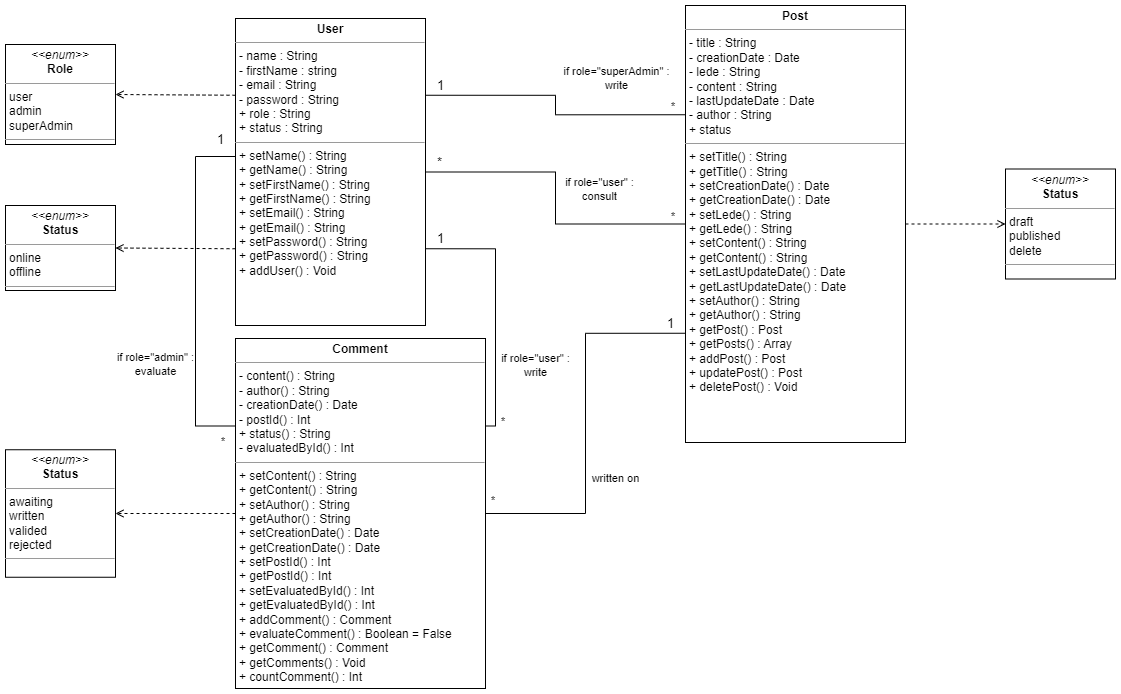

The diagram above was exported from draw.io. Its source (the exported page's mxGraphModel, read from the mxfile embedded in the PNG):
<mxGraphModel dx="1420" dy="717" grid="1" gridSize="10" guides="1" tooltips="1" connect="1" arrows="1" fold="1" page="1" pageScale="1" pageWidth="1169" pageHeight="827" math="0" shadow="0">
  <root>
    <mxCell id="0" />
    <mxCell id="1" parent="0" />
    <mxCell id="cGhu_5tF_AG4XRXJ7_zD-1" value="&lt;p style=&quot;margin:0px;margin-top:4px;text-align:center;&quot;&gt;&lt;b&gt;User&lt;/b&gt;&lt;/p&gt;&lt;hr size=&quot;1&quot;&gt;&lt;p style=&quot;margin:0px;margin-left:4px;&quot;&gt;- name : String&lt;/p&gt;&lt;p style=&quot;margin:0px;margin-left:4px;&quot;&gt;- firstName : string&lt;/p&gt;&lt;p style=&quot;margin:0px;margin-left:4px;&quot;&gt;- email : String&lt;/p&gt;&lt;p style=&quot;margin:0px;margin-left:4px;&quot;&gt;- password : String&lt;/p&gt;&lt;p style=&quot;margin:0px;margin-left:4px;&quot;&gt;+ role : String&lt;/p&gt;&lt;p style=&quot;margin:0px;margin-left:4px;&quot;&gt;+ status : String&lt;/p&gt;&lt;hr size=&quot;1&quot;&gt;&lt;p style=&quot;margin:0px;margin-left:4px;&quot;&gt;+ setName() : String&lt;/p&gt;&lt;p style=&quot;margin:0px;margin-left:4px;&quot;&gt;+ getName() : String&lt;/p&gt;&lt;p style=&quot;margin:0px;margin-left:4px;&quot;&gt;+ setFirstName() : String&lt;/p&gt;&lt;p style=&quot;margin:0px;margin-left:4px;&quot;&gt;+ getFirstName() : String&lt;/p&gt;&lt;p style=&quot;margin:0px;margin-left:4px;&quot;&gt;+ setEmail() : String&lt;br&gt;&lt;/p&gt;&lt;p style=&quot;border-color: var(--border-color); margin: 0px 0px 0px 4px;&quot;&gt;+ getEmail() : String&lt;/p&gt;&lt;p style=&quot;border-color: var(--border-color); margin: 0px 0px 0px 4px;&quot;&gt;+ setPassword() : String&lt;/p&gt;&lt;p style=&quot;border-color: var(--border-color); margin: 0px 0px 0px 4px;&quot;&gt;+ getPassword() : String&lt;/p&gt;&lt;p style=&quot;border-color: var(--border-color); margin: 0px 0px 0px 4px;&quot;&gt;+ addUser() : Void&lt;/p&gt;&lt;p style=&quot;border-color: var(--border-color); margin: 0px 0px 0px 4px;&quot;&gt;&lt;br&gt;&lt;/p&gt;" style="verticalAlign=top;align=left;overflow=fill;fontSize=12;fontFamily=Helvetica;html=1;whiteSpace=wrap;" parent="1" vertex="1">
      <mxGeometry x="270" y="50" width="190" height="307" as="geometry" />
    </mxCell>
    <mxCell id="cGhu_5tF_AG4XRXJ7_zD-2" value="&lt;p style=&quot;margin:0px;margin-top:4px;text-align:center;&quot;&gt;&lt;b&gt;Post&lt;/b&gt;&lt;/p&gt;&lt;hr size=&quot;1&quot;&gt;&lt;p style=&quot;margin:0px;margin-left:4px;&quot;&gt;- title : String&lt;/p&gt;&lt;p style=&quot;margin:0px;margin-left:4px;&quot;&gt;- creationDate : Date&lt;/p&gt;&lt;p style=&quot;margin:0px;margin-left:4px;&quot;&gt;- lede : String&lt;/p&gt;&lt;p style=&quot;margin:0px;margin-left:4px;&quot;&gt;- content : String&lt;/p&gt;&lt;p style=&quot;margin:0px;margin-left:4px;&quot;&gt;- lastUpdateDate : Date&lt;/p&gt;&lt;p style=&quot;margin:0px;margin-left:4px;&quot;&gt;- author : String&lt;/p&gt;&lt;p style=&quot;margin:0px;margin-left:4px;&quot;&gt;+ status&lt;/p&gt;&lt;hr size=&quot;1&quot;&gt;&lt;p style=&quot;margin:0px;margin-left:4px;&quot;&gt;+ setTitle() : String&lt;/p&gt;&lt;p style=&quot;margin:0px;margin-left:4px;&quot;&gt;+ getTitle() : String&lt;/p&gt;&lt;p style=&quot;border-color: var(--border-color); margin: 0px 0px 0px 4px;&quot;&gt;+ setCreationDate() : Date&lt;/p&gt;&lt;p style=&quot;border-color: var(--border-color); margin: 0px 0px 0px 4px;&quot;&gt;+ getCreationDate() : Date&lt;/p&gt;&lt;p style=&quot;border-color: var(--border-color); margin: 0px 0px 0px 4px;&quot;&gt;+ setLede() : String&lt;/p&gt;&lt;p style=&quot;border-color: var(--border-color); margin: 0px 0px 0px 4px;&quot;&gt;+ getLede() : String&lt;/p&gt;&lt;p style=&quot;border-color: var(--border-color); margin: 0px 0px 0px 4px;&quot;&gt;+ setContent() : String&lt;/p&gt;&lt;p style=&quot;border-color: var(--border-color); margin: 0px 0px 0px 4px;&quot;&gt;+ getContent() : String&lt;/p&gt;&lt;div&gt;&lt;p style=&quot;border-color: var(--border-color); margin: 0px 0px 0px 4px;&quot;&gt;+ setLastUpdateDate() : Date&lt;/p&gt;&lt;p style=&quot;border-color: var(--border-color); margin: 0px 0px 0px 4px;&quot;&gt;+ getLastUpdateDate() : Date&lt;/p&gt;&lt;p style=&quot;border-color: var(--border-color); margin: 0px 0px 0px 4px;&quot;&gt;+ setAuthor() : String&lt;/p&gt;&lt;p style=&quot;border-color: var(--border-color); margin: 0px 0px 0px 4px;&quot;&gt;+ getAuthor() : String&lt;/p&gt;&lt;p style=&quot;border-color: var(--border-color); margin: 0px 0px 0px 4px;&quot;&gt;+ getPost() : Post&lt;/p&gt;&lt;p style=&quot;border-color: var(--border-color); margin: 0px 0px 0px 4px;&quot;&gt;+ getPosts() : Array&lt;/p&gt;&lt;p style=&quot;border-color: var(--border-color); margin: 0px 0px 0px 4px;&quot;&gt;+ addPost() : Post&lt;/p&gt;&lt;p style=&quot;border-color: var(--border-color); margin: 0px 0px 0px 4px;&quot;&gt;+ updatePost() : Post&lt;br&gt;&lt;/p&gt;&lt;p style=&quot;border-color: var(--border-color); margin: 0px 0px 0px 4px;&quot;&gt;+ deletePost() : Void&lt;/p&gt;&lt;p style=&quot;border-color: var(--border-color); margin: 0px 0px 0px 4px;&quot;&gt;&lt;br&gt;&lt;/p&gt;&lt;/div&gt;&lt;div&gt;&lt;br&gt;&lt;/div&gt;" style="verticalAlign=top;align=left;overflow=fill;fontSize=12;fontFamily=Helvetica;html=1;whiteSpace=wrap;" parent="1" vertex="1">
      <mxGeometry x="720" y="37" width="220" height="437" as="geometry" />
    </mxCell>
    <mxCell id="cGhu_5tF_AG4XRXJ7_zD-3" value="&lt;p style=&quot;margin:0px;margin-top:4px;text-align:center;&quot;&gt;&lt;b&gt;Comment&lt;/b&gt;&lt;/p&gt;&lt;hr size=&quot;1&quot;&gt;&lt;p style=&quot;margin:0px;margin-left:4px;&quot;&gt;- content() : String&lt;/p&gt;&lt;p style=&quot;margin:0px;margin-left:4px;&quot;&gt;- author() : String&lt;/p&gt;&lt;p style=&quot;margin:0px;margin-left:4px;&quot;&gt;- creationDate() : Date&lt;/p&gt;&lt;p style=&quot;margin:0px;margin-left:4px;&quot;&gt;- postId() : Int&lt;/p&gt;&lt;p style=&quot;margin:0px;margin-left:4px;&quot;&gt;+ status() : String&lt;/p&gt;&lt;p style=&quot;margin:0px;margin-left:4px;&quot;&gt;- evaluatedById() : Int&lt;/p&gt;&lt;hr size=&quot;1&quot;&gt;&lt;p style=&quot;margin:0px;margin-left:4px;&quot;&gt;+ setContent() : String&lt;/p&gt;&lt;p style=&quot;margin:0px;margin-left:4px;&quot;&gt;+ getContent() : String&lt;/p&gt;&lt;p style=&quot;margin:0px;margin-left:4px;&quot;&gt;+&amp;nbsp;setAuthor() : String&lt;/p&gt;&lt;p style=&quot;border-color: var(--border-color); margin: 0px 0px 0px 4px;&quot;&gt;+ getAuthor() : String&lt;/p&gt;&lt;p style=&quot;border-color: var(--border-color); margin: 0px 0px 0px 4px;&quot;&gt;+ setCreationDate() : Date&lt;/p&gt;&lt;p style=&quot;border-color: var(--border-color); margin: 0px 0px 0px 4px;&quot;&gt;+ getCreationDate() : Date&lt;br&gt;&lt;/p&gt;&lt;p style=&quot;border-color: var(--border-color); margin: 0px 0px 0px 4px;&quot;&gt;+ setPostId() : Int&lt;/p&gt;&lt;p style=&quot;border-color: var(--border-color); margin: 0px 0px 0px 4px;&quot;&gt;+ getPostId() : Int&lt;/p&gt;&lt;p style=&quot;border-color: var(--border-color); margin: 0px 0px 0px 4px;&quot;&gt;+ setEvaluatedById() : Int&lt;/p&gt;&lt;p style=&quot;border-color: var(--border-color); margin: 0px 0px 0px 4px;&quot;&gt;+ getEvaluatedById() : Int&lt;/p&gt;&lt;p style=&quot;border-color: var(--border-color); margin: 0px 0px 0px 4px;&quot;&gt;+ addComment() : Comment&lt;/p&gt;&lt;p style=&quot;border-color: var(--border-color); margin: 0px 0px 0px 4px;&quot;&gt;+ evaluateComment() : Boolean = False&lt;/p&gt;&lt;p style=&quot;border-color: var(--border-color); margin: 0px 0px 0px 4px;&quot;&gt;+ getComment() : Comment&lt;/p&gt;&lt;p style=&quot;border-color: var(--border-color); margin: 0px 0px 0px 4px;&quot;&gt;+ getComments() : Void&lt;/p&gt;&lt;p style=&quot;border-color: var(--border-color); margin: 0px 0px 0px 4px;&quot;&gt;+ countComment() : Int&lt;/p&gt;&lt;p style=&quot;border-color: var(--border-color); margin: 0px 0px 0px 4px;&quot;&gt;&lt;br&gt;&lt;/p&gt;&lt;p style=&quot;border-color: var(--border-color); margin: 0px 0px 0px 4px;&quot;&gt;&lt;br&gt;&lt;/p&gt;" style="verticalAlign=top;align=left;overflow=fill;fontSize=12;fontFamily=Helvetica;html=1;whiteSpace=wrap;" parent="1" vertex="1">
      <mxGeometry x="270" y="370" width="250" height="350" as="geometry" />
    </mxCell>
    <mxCell id="cGhu_5tF_AG4XRXJ7_zD-4" value="&lt;p style=&quot;margin:0px;margin-top:4px;text-align:center;&quot;&gt;&lt;i&gt;&amp;lt;&amp;lt;enum&amp;gt;&amp;gt;&lt;/i&gt;&lt;br&gt;&lt;b&gt;Role&lt;/b&gt;&lt;/p&gt;&lt;hr size=&quot;1&quot;&gt;&lt;p style=&quot;margin:0px;margin-left:4px;&quot;&gt;user&lt;/p&gt;&lt;p style=&quot;margin:0px;margin-left:4px;&quot;&gt;admin&lt;/p&gt;&lt;p style=&quot;margin:0px;margin-left:4px;&quot;&gt;superAdmin&lt;/p&gt;&lt;hr size=&quot;1&quot;&gt;&lt;p style=&quot;margin:0px;margin-left:4px;&quot;&gt;&lt;br&gt;&lt;/p&gt;" style="verticalAlign=top;align=left;overflow=fill;fontSize=12;fontFamily=Helvetica;html=1;whiteSpace=wrap;" parent="1" vertex="1">
      <mxGeometry x="40" y="76" width="110" height="100" as="geometry" />
    </mxCell>
    <mxCell id="cGhu_5tF_AG4XRXJ7_zD-5" value="" style="endArrow=open;html=1;rounded=0;exitX=0;exitY=0.25;exitDx=0;exitDy=0;entryX=1;entryY=0.5;entryDx=0;entryDy=0;dashed=1;endFill=0;" parent="1" source="cGhu_5tF_AG4XRXJ7_zD-1" target="cGhu_5tF_AG4XRXJ7_zD-4" edge="1">
      <mxGeometry width="50" height="50" relative="1" as="geometry">
        <mxPoint x="518" y="321" as="sourcePoint" />
        <mxPoint x="517" y="370" as="targetPoint" />
        <Array as="points" />
      </mxGeometry>
    </mxCell>
    <mxCell id="cGhu_5tF_AG4XRXJ7_zD-6" value="&lt;p style=&quot;margin:0px;margin-top:4px;text-align:center;&quot;&gt;&lt;i&gt;&amp;lt;&amp;lt;enum&amp;gt;&amp;gt;&lt;/i&gt;&lt;br&gt;&lt;b&gt;Status&lt;/b&gt;&lt;/p&gt;&lt;hr size=&quot;1&quot;&gt;&lt;p style=&quot;margin:0px;margin-left:4px;&quot;&gt;online&lt;/p&gt;&lt;p style=&quot;margin:0px;margin-left:4px;&quot;&gt;offline&lt;/p&gt;&lt;hr size=&quot;1&quot;&gt;&lt;p style=&quot;margin:0px;margin-left:4px;&quot;&gt;&lt;br&gt;&lt;/p&gt;" style="verticalAlign=top;align=left;overflow=fill;fontSize=12;fontFamily=Helvetica;html=1;whiteSpace=wrap;" parent="1" vertex="1">
      <mxGeometry x="40" y="237" width="110" height="85" as="geometry" />
    </mxCell>
    <mxCell id="cGhu_5tF_AG4XRXJ7_zD-7" value="" style="endArrow=open;html=1;rounded=0;exitX=0;exitY=0.75;exitDx=0;exitDy=0;entryX=1;entryY=0.5;entryDx=0;entryDy=0;dashed=1;endFill=0;" parent="1" source="cGhu_5tF_AG4XRXJ7_zD-1" target="cGhu_5tF_AG4XRXJ7_zD-6" edge="1">
      <mxGeometry width="50" height="50" relative="1" as="geometry">
        <mxPoint x="280" y="241" as="sourcePoint" />
        <mxPoint x="160" y="240" as="targetPoint" />
        <Array as="points" />
      </mxGeometry>
    </mxCell>
    <mxCell id="cGhu_5tF_AG4XRXJ7_zD-8" value="&lt;p style=&quot;margin:0px;margin-top:4px;text-align:center;&quot;&gt;&lt;i&gt;&amp;lt;&amp;lt;enum&amp;gt;&amp;gt;&lt;/i&gt;&lt;br&gt;&lt;b&gt;Status&lt;/b&gt;&lt;/p&gt;&lt;hr size=&quot;1&quot;&gt;&lt;p style=&quot;margin:0px;margin-left:4px;&quot;&gt;draft&lt;/p&gt;&lt;p style=&quot;margin:0px;margin-left:4px;&quot;&gt;published&lt;/p&gt;&lt;p style=&quot;margin:0px;margin-left:4px;&quot;&gt;delete&lt;/p&gt;&lt;hr size=&quot;1&quot;&gt;&lt;p style=&quot;margin:0px;margin-left:4px;&quot;&gt;&lt;br&gt;&lt;/p&gt;" style="verticalAlign=top;align=left;overflow=fill;fontSize=12;fontFamily=Helvetica;html=1;whiteSpace=wrap;" parent="1" vertex="1">
      <mxGeometry x="1040" y="200.5" width="110" height="110" as="geometry" />
    </mxCell>
    <mxCell id="cGhu_5tF_AG4XRXJ7_zD-9" value="" style="endArrow=open;html=1;rounded=0;exitX=1;exitY=0.5;exitDx=0;exitDy=0;entryX=0;entryY=0.5;entryDx=0;entryDy=0;dashed=1;endFill=0;" parent="1" source="cGhu_5tF_AG4XRXJ7_zD-2" target="cGhu_5tF_AG4XRXJ7_zD-8" edge="1">
      <mxGeometry width="50" height="50" relative="1" as="geometry">
        <mxPoint x="280" y="266" as="sourcePoint" />
        <mxPoint x="160" y="266" as="targetPoint" />
        <Array as="points" />
      </mxGeometry>
    </mxCell>
    <mxCell id="cGhu_5tF_AG4XRXJ7_zD-10" value="&lt;p style=&quot;margin:0px;margin-top:4px;text-align:center;&quot;&gt;&lt;i&gt;&amp;lt;&amp;lt;enum&amp;gt;&amp;gt;&lt;/i&gt;&lt;br&gt;&lt;b&gt;Status&lt;/b&gt;&lt;/p&gt;&lt;hr size=&quot;1&quot;&gt;&lt;p style=&quot;margin:0px;margin-left:4px;&quot;&gt;awaiting&lt;/p&gt;&lt;p style=&quot;margin:0px;margin-left:4px;&quot;&gt;written&lt;/p&gt;&lt;p style=&quot;margin:0px;margin-left:4px;&quot;&gt;valided&lt;/p&gt;&lt;p style=&quot;margin:0px;margin-left:4px;&quot;&gt;rejected&lt;/p&gt;&lt;hr size=&quot;1&quot;&gt;&lt;p style=&quot;margin:0px;margin-left:4px;&quot;&gt;&lt;br&gt;&lt;/p&gt;" style="verticalAlign=top;align=left;overflow=fill;fontSize=12;fontFamily=Helvetica;html=1;whiteSpace=wrap;" parent="1" vertex="1">
      <mxGeometry x="40" y="481.25" width="110" height="127.5" as="geometry" />
    </mxCell>
    <mxCell id="cGhu_5tF_AG4XRXJ7_zD-11" value="" style="endArrow=open;html=1;rounded=0;exitX=0;exitY=0.5;exitDx=0;exitDy=0;entryX=1;entryY=0.5;entryDx=0;entryDy=0;dashed=1;endFill=0;" parent="1" source="cGhu_5tF_AG4XRXJ7_zD-3" target="cGhu_5tF_AG4XRXJ7_zD-10" edge="1">
      <mxGeometry width="50" height="50" relative="1" as="geometry">
        <mxPoint x="260" y="490" as="sourcePoint" />
        <mxPoint x="140" y="490" as="targetPoint" />
        <Array as="points" />
      </mxGeometry>
    </mxCell>
    <mxCell id="cGhu_5tF_AG4XRXJ7_zD-18" value="&lt;span style=&quot;color: rgb(0, 0, 0); font-family: Helvetica; font-size: 11px; font-style: normal; font-variant-ligatures: normal; font-variant-caps: normal; font-weight: 400; letter-spacing: normal; orphans: 2; text-align: center; text-indent: 0px; text-transform: none; widows: 2; word-spacing: 0px; -webkit-text-stroke-width: 0px; background-color: rgb(255, 255, 255); text-decoration-thickness: initial; text-decoration-style: initial; text-decoration-color: initial; float: none; display: inline !important;&quot;&gt;if role=&quot;user&quot; :&lt;/span&gt;&lt;br style=&quot;border-color: var(--border-color); color: rgb(0, 0, 0); font-family: Helvetica; font-size: 11px; font-style: normal; font-variant-ligatures: normal; font-variant-caps: normal; font-weight: 400; letter-spacing: normal; orphans: 2; text-align: center; text-indent: 0px; text-transform: none; widows: 2; word-spacing: 0px; -webkit-text-stroke-width: 0px; text-decoration-thickness: initial; text-decoration-style: initial; text-decoration-color: initial;&quot;&gt;&lt;span style=&quot;color: rgb(0, 0, 0); font-family: Helvetica; font-size: 11px; font-style: normal; font-variant-ligatures: normal; font-variant-caps: normal; font-weight: 400; letter-spacing: normal; orphans: 2; text-align: center; text-indent: 0px; text-transform: none; widows: 2; word-spacing: 0px; -webkit-text-stroke-width: 0px; background-color: rgb(255, 255, 255); text-decoration-thickness: initial; text-decoration-style: initial; text-decoration-color: initial; float: none; display: inline !important;&quot;&gt;consult&lt;/span&gt;" style="endArrow=none;html=1;edgeStyle=orthogonalEdgeStyle;rounded=0;exitX=1;exitY=0.5;exitDx=0;exitDy=0;entryX=0;entryY=0.5;entryDx=0;entryDy=0;" parent="1" source="cGhu_5tF_AG4XRXJ7_zD-1" target="cGhu_5tF_AG4XRXJ7_zD-2" edge="1">
      <mxGeometry x="0.4504" y="35" relative="1" as="geometry">
        <mxPoint x="510" y="300" as="sourcePoint" />
        <mxPoint x="670" y="300" as="targetPoint" />
        <mxPoint as="offset" />
      </mxGeometry>
    </mxCell>
    <mxCell id="cGhu_5tF_AG4XRXJ7_zD-19" value="&lt;font style=&quot;font-size: 13px;&quot;&gt;*&lt;/font&gt;" style="edgeLabel;resizable=0;html=1;align=left;verticalAlign=bottom;" parent="cGhu_5tF_AG4XRXJ7_zD-18" connectable="0" vertex="1">
      <mxGeometry x="-1" relative="1" as="geometry">
        <mxPoint x="10" as="offset" />
      </mxGeometry>
    </mxCell>
    <mxCell id="cGhu_5tF_AG4XRXJ7_zD-20" value="*" style="edgeLabel;resizable=0;html=1;align=right;verticalAlign=bottom;" parent="cGhu_5tF_AG4XRXJ7_zD-18" connectable="0" vertex="1">
      <mxGeometry x="1" relative="1" as="geometry">
        <mxPoint x="-10" as="offset" />
      </mxGeometry>
    </mxCell>
    <mxCell id="cGhu_5tF_AG4XRXJ7_zD-21" value="&lt;span style=&quot;color: rgb(0, 0, 0); font-family: Helvetica; font-size: 11px; font-style: normal; font-variant-ligatures: normal; font-variant-caps: normal; font-weight: 400; letter-spacing: normal; orphans: 2; text-align: center; text-indent: 0px; text-transform: none; widows: 2; word-spacing: 0px; -webkit-text-stroke-width: 0px; background-color: rgb(255, 255, 255); text-decoration-thickness: initial; text-decoration-style: initial; text-decoration-color: initial; float: none; display: inline !important;&quot;&gt;if role=&quot;superAdmin&quot; :&lt;/span&gt;&lt;br style=&quot;border-color: var(--border-color); color: rgb(0, 0, 0); font-family: Helvetica; font-size: 11px; font-style: normal; font-variant-ligatures: normal; font-variant-caps: normal; font-weight: 400; letter-spacing: normal; orphans: 2; text-align: center; text-indent: 0px; text-transform: none; widows: 2; word-spacing: 0px; -webkit-text-stroke-width: 0px; text-decoration-thickness: initial; text-decoration-style: initial; text-decoration-color: initial;&quot;&gt;&lt;span style=&quot;color: rgb(0, 0, 0); font-family: Helvetica; font-size: 11px; font-style: normal; font-variant-ligatures: normal; font-variant-caps: normal; font-weight: 400; letter-spacing: normal; orphans: 2; text-align: center; text-indent: 0px; text-transform: none; widows: 2; word-spacing: 0px; -webkit-text-stroke-width: 0px; background-color: rgb(255, 255, 255); text-decoration-thickness: initial; text-decoration-style: initial; text-decoration-color: initial; float: none; display: inline !important;&quot;&gt;write&lt;/span&gt;" style="endArrow=none;html=1;edgeStyle=orthogonalEdgeStyle;rounded=0;exitX=1;exitY=0.25;exitDx=0;exitDy=0;entryX=0;entryY=0.25;entryDx=0;entryDy=0;" parent="1" source="cGhu_5tF_AG4XRXJ7_zD-1" target="cGhu_5tF_AG4XRXJ7_zD-2" edge="1">
      <mxGeometry x="0.5104" y="36" relative="1" as="geometry">
        <mxPoint x="470" y="198" as="sourcePoint" />
        <mxPoint x="730" y="266" as="targetPoint" />
        <mxPoint as="offset" />
      </mxGeometry>
    </mxCell>
    <mxCell id="cGhu_5tF_AG4XRXJ7_zD-22" value="&lt;font style=&quot;font-size: 13px;&quot;&gt;1&lt;/font&gt;" style="edgeLabel;resizable=0;html=1;align=left;verticalAlign=bottom;" parent="cGhu_5tF_AG4XRXJ7_zD-21" connectable="0" vertex="1">
      <mxGeometry x="-1" relative="1" as="geometry">
        <mxPoint x="10" as="offset" />
      </mxGeometry>
    </mxCell>
    <mxCell id="cGhu_5tF_AG4XRXJ7_zD-23" value="*" style="edgeLabel;resizable=0;html=1;align=right;verticalAlign=bottom;" parent="cGhu_5tF_AG4XRXJ7_zD-21" connectable="0" vertex="1">
      <mxGeometry x="1" relative="1" as="geometry">
        <mxPoint x="-10" as="offset" />
      </mxGeometry>
    </mxCell>
    <mxCell id="cGhu_5tF_AG4XRXJ7_zD-24" value="&lt;span style=&quot;color: rgb(0, 0, 0); font-family: Helvetica; font-size: 11px; font-style: normal; font-variant-ligatures: normal; font-variant-caps: normal; font-weight: 400; letter-spacing: normal; orphans: 2; text-align: center; text-indent: 0px; text-transform: none; widows: 2; word-spacing: 0px; -webkit-text-stroke-width: 0px; background-color: rgb(255, 255, 255); text-decoration-thickness: initial; text-decoration-style: initial; text-decoration-color: initial; float: none; display: inline !important;&quot;&gt;if role=&quot;user&quot; :&lt;/span&gt;&lt;br style=&quot;border-color: var(--border-color); color: rgb(0, 0, 0); font-family: Helvetica; font-size: 11px; font-style: normal; font-variant-ligatures: normal; font-variant-caps: normal; font-weight: 400; letter-spacing: normal; orphans: 2; text-align: center; text-indent: 0px; text-transform: none; widows: 2; word-spacing: 0px; -webkit-text-stroke-width: 0px; text-decoration-thickness: initial; text-decoration-style: initial; text-decoration-color: initial;&quot;&gt;&lt;span style=&quot;color: rgb(0, 0, 0); font-family: Helvetica; font-size: 11px; font-style: normal; font-variant-ligatures: normal; font-variant-caps: normal; font-weight: 400; letter-spacing: normal; orphans: 2; text-align: center; text-indent: 0px; text-transform: none; widows: 2; word-spacing: 0px; -webkit-text-stroke-width: 0px; background-color: rgb(255, 255, 255); text-decoration-thickness: initial; text-decoration-style: initial; text-decoration-color: initial; float: none; display: inline !important;&quot;&gt;write&lt;/span&gt;" style="endArrow=none;html=1;edgeStyle=orthogonalEdgeStyle;rounded=0;exitX=1;exitY=0.75;exitDx=0;exitDy=0;entryX=1;entryY=0.25;entryDx=0;entryDy=0;" parent="1" source="cGhu_5tF_AG4XRXJ7_zD-1" target="cGhu_5tF_AG4XRXJ7_zD-3" edge="1">
      <mxGeometry x="0.4504" y="40" relative="1" as="geometry">
        <mxPoint x="470" y="198" as="sourcePoint" />
        <mxPoint x="730" y="266" as="targetPoint" />
        <mxPoint as="offset" />
      </mxGeometry>
    </mxCell>
    <mxCell id="cGhu_5tF_AG4XRXJ7_zD-25" value="&lt;font style=&quot;font-size: 13px;&quot;&gt;1&lt;/font&gt;" style="edgeLabel;resizable=0;html=1;align=left;verticalAlign=bottom;" parent="cGhu_5tF_AG4XRXJ7_zD-24" connectable="0" vertex="1">
      <mxGeometry x="-1" relative="1" as="geometry">
        <mxPoint x="10" as="offset" />
      </mxGeometry>
    </mxCell>
    <mxCell id="cGhu_5tF_AG4XRXJ7_zD-26" value="*" style="edgeLabel;resizable=0;html=1;align=right;verticalAlign=bottom;" parent="cGhu_5tF_AG4XRXJ7_zD-24" connectable="0" vertex="1">
      <mxGeometry x="1" relative="1" as="geometry">
        <mxPoint x="20" y="3" as="offset" />
      </mxGeometry>
    </mxCell>
    <mxCell id="cGhu_5tF_AG4XRXJ7_zD-27" value="&lt;span style=&quot;color: rgb(0, 0, 0); font-family: Helvetica; font-size: 11px; font-style: normal; font-variant-ligatures: normal; font-variant-caps: normal; font-weight: 400; letter-spacing: normal; orphans: 2; text-align: center; text-indent: 0px; text-transform: none; widows: 2; word-spacing: 0px; -webkit-text-stroke-width: 0px; background-color: rgb(255, 255, 255); text-decoration-thickness: initial; text-decoration-style: initial; text-decoration-color: initial; float: none; display: inline !important;&quot;&gt;if role=&quot;admin&quot; :&lt;/span&gt;&lt;br style=&quot;border-color: var(--border-color); color: rgb(0, 0, 0); font-family: Helvetica; font-size: 11px; font-style: normal; font-variant-ligatures: normal; font-variant-caps: normal; font-weight: 400; letter-spacing: normal; orphans: 2; text-align: center; text-indent: 0px; text-transform: none; widows: 2; word-spacing: 0px; -webkit-text-stroke-width: 0px; text-decoration-thickness: initial; text-decoration-style: initial; text-decoration-color: initial;&quot;&gt;&lt;span style=&quot;color: rgb(0, 0, 0); font-family: Helvetica; font-size: 11px; font-style: normal; font-variant-ligatures: normal; font-variant-caps: normal; font-weight: 400; letter-spacing: normal; orphans: 2; text-align: center; text-indent: 0px; text-transform: none; widows: 2; word-spacing: 0px; -webkit-text-stroke-width: 0px; background-color: rgb(255, 255, 255); text-decoration-thickness: initial; text-decoration-style: initial; text-decoration-color: initial; float: none; display: inline !important;&quot;&gt;evaluate&lt;/span&gt;" style="endArrow=none;html=1;edgeStyle=orthogonalEdgeStyle;rounded=0;exitX=0;exitY=0.5;exitDx=0;exitDy=0;entryX=0;entryY=0.25;entryDx=0;entryDy=0;" parent="1" source="cGhu_5tF_AG4XRXJ7_zD-1" target="cGhu_5tF_AG4XRXJ7_zD-3" edge="1">
      <mxGeometry x="0.4421" y="-40" relative="1" as="geometry">
        <mxPoint x="470" y="266" as="sourcePoint" />
        <mxPoint x="530" y="468" as="targetPoint" />
        <mxPoint as="offset" />
        <Array as="points">
          <mxPoint x="230" y="188" />
          <mxPoint x="230" y="458" />
        </Array>
      </mxGeometry>
    </mxCell>
    <mxCell id="cGhu_5tF_AG4XRXJ7_zD-28" value="&lt;font style=&quot;font-size: 13px;&quot;&gt;1&lt;/font&gt;" style="edgeLabel;resizable=0;html=1;align=left;verticalAlign=bottom;" parent="cGhu_5tF_AG4XRXJ7_zD-27" connectable="0" vertex="1">
      <mxGeometry x="-1" relative="1" as="geometry">
        <mxPoint x="-20" y="-23" as="offset" />
      </mxGeometry>
    </mxCell>
    <mxCell id="cGhu_5tF_AG4XRXJ7_zD-29" value="*" style="edgeLabel;resizable=0;html=1;align=right;verticalAlign=bottom;" parent="cGhu_5tF_AG4XRXJ7_zD-27" connectable="0" vertex="1">
      <mxGeometry x="1" relative="1" as="geometry">
        <mxPoint x="-10" y="23" as="offset" />
      </mxGeometry>
    </mxCell>
    <mxCell id="cGhu_5tF_AG4XRXJ7_zD-30" value="written on" style="endArrow=none;html=1;edgeStyle=orthogonalEdgeStyle;rounded=0;exitX=0;exitY=0.75;exitDx=0;exitDy=0;entryX=1;entryY=0.5;entryDx=0;entryDy=0;" parent="1" source="cGhu_5tF_AG4XRXJ7_zD-2" target="cGhu_5tF_AG4XRXJ7_zD-3" edge="1">
      <mxGeometry x="0.2901" y="30" relative="1" as="geometry">
        <mxPoint x="585" y="350" as="sourcePoint" />
        <mxPoint x="645" y="552" as="targetPoint" />
        <mxPoint as="offset" />
      </mxGeometry>
    </mxCell>
    <mxCell id="cGhu_5tF_AG4XRXJ7_zD-31" value="&lt;font style=&quot;font-size: 13px;&quot;&gt;1&lt;/font&gt;" style="edgeLabel;resizable=0;html=1;align=left;verticalAlign=bottom;" parent="cGhu_5tF_AG4XRXJ7_zD-30" connectable="0" vertex="1">
      <mxGeometry x="-1" relative="1" as="geometry">
        <mxPoint x="-20" as="offset" />
      </mxGeometry>
    </mxCell>
    <mxCell id="cGhu_5tF_AG4XRXJ7_zD-32" value="*" style="edgeLabel;resizable=0;html=1;align=right;verticalAlign=bottom;" parent="cGhu_5tF_AG4XRXJ7_zD-30" connectable="0" vertex="1">
      <mxGeometry x="1" relative="1" as="geometry">
        <mxPoint x="10" y="-5" as="offset" />
      </mxGeometry>
    </mxCell>
  </root>
</mxGraphModel>